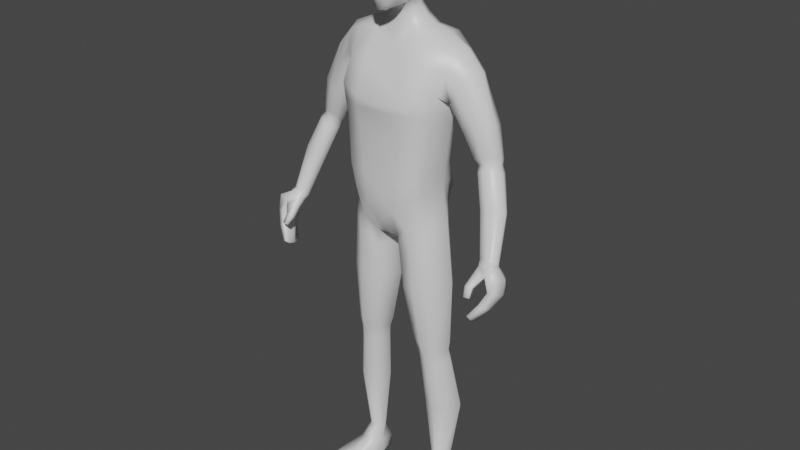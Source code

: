 # Source: Player-backup1.blend  (saved by Blender 2.80.74; exported with 4.5.12 LTS)
import bpy
from mathutils import Matrix  # noqa: F401  (used for matrix-valued properties, if any)

bpy.ops.wm.read_factory_settings(use_empty=True)
scene = bpy.context.scene
scene.name = 'Scene'

# ---- collections
col_collection = bpy.data.collections.new('Collection'); scene.collection.children.link(col_collection)
col_reference = bpy.data.collections.new('Reference'); scene.collection.children.link(col_reference)

# ---- materials (node trees are filled in below, after node groups)
mat_material = bpy.data.materials.new('Material')
mat_material.alpha_threshold = 0.0
mat_material.use_transparent_shadow = False
mat_material.line_color = (0.0, 0.0, 0.0, 1.0)

# ---- material node trees
mat_material.use_nodes = True; mat_material.node_tree.nodes.clear()
_N = mat_material.node_tree.nodes; _L = mat_material.node_tree.links
n0 = _N.new('ShaderNodeOutputMaterial'); n0.name = 'Material Output'; n0.location = (300, 300)
n1 = _N.new('ShaderNodeBsdfPrincipled'); n1.name = 'Principled BSDF'; n1.location = (10, 300)
n1.distribution = 'GGX'
n1.subsurface_method = 'BURLEY'
n1.inputs[2].default_value = 0.4
n1.inputs[3].default_value = 1.45
n1.inputs[27].default_value = (0.0, 0.0, 0.0, 1.0)
n1.inputs[28].default_value = 1.0
_L.new(n1.outputs[0], n0.inputs[0])
n0.is_active_output = True

# ---- world
world_world = bpy.data.worlds.new('World'); scene.world = world_world
world_world.use_nodes = True; world_world.node_tree.nodes.clear()
_N = world_world.node_tree.nodes; _L = world_world.node_tree.links
n0 = _N.new('ShaderNodeOutputWorld'); n0.name = 'World Output'; n0.location = (300, 300)
n1 = _N.new('ShaderNodeBackground'); n1.name = 'Background'; n1.location = (10, 300)
n1.inputs[0].default_value = (0.05088, 0.05088, 0.05088, 1.0)
_L.new(n1.outputs[0], n0.inputs[0])
n0.is_active_output = True
world_world.color = (0.05088, 0.05088, 0.05088)
world_world.use_sun_shadow = False
world_world.sun_shadow_jitter_overblur = 0.0

# ---- meshes
me_cube = bpy.data.meshes.new('Cube')
me_cube.from_pydata([(0.1962, 0.0748, 1.552), (0.1287, 0.06521, 1.061), (0.1962, 0.0005378, 1.552), (0.1216, -0.05748, 1.057), (0.1641, -0.04532, 1.434), (0.1346, 0.06125, 1.19), (0.1509, 0.06118, 1.333), (0.1646, 0.08244, 1.439), (0.0, 0.1014, 0.9632), (0.0, -0.03132, 1.554), (0.0, -0.0727, 0.9643), (0.0, 0.07712, 1.564), (0.1509, -0.05567, 1.329), (0.1344, -0.06182, 1.183), (0.0, 0.1028, 1.394), (0.0, 0.07291, 1.268), (0.0, 0.07936, 1.108), (0.0, -0.1284, 1.398), (0.0, -0.1003, 1.277), (0.0, -0.1113, 1.112), (0.03639, -0.06193, 0.9557), (0.07015, 0.09458, 1.602), (0.04891, 0.1087, 0.9804), (0.07015, -0.03132, 1.589), (0.06175, -0.1022, 1.155), (0.07213, -0.1055, 1.308), (0.07016, -0.1225, 1.406), (0.05269, 0.0892, 1.158), (0.05155, 0.08841, 1.311), (0.04755, 0.1122, 1.41), (0.0, -0.01168, 1.646), (0.0, 0.0489, 1.686), (0.03731, 0.05119, 1.673), (0.03734, -0.01192, 1.646), (0.1545, 0.0141, 1.191), (0.1711, 0.01602, 1.333), (0.0, 0.03341, 0.9407), (0.2074, 0.04025, 1.568), (0.1227, 0.01593, 0.1125), (0.1603, 0.02415, 0.1128), (0.1544, 0.06545, 0.1124), (0.1248, 0.06328, 0.1126), (0.05417, 0.07428, 0.9173), (0.04527, -0.06277, 0.9004), (0.1364, -0.05246, 0.9843), (0.14, 0.05799, 0.9929), (0.1306, 0.06807, 1.129), (0.1259, -0.05973, 1.12), (0.0, 0.1099, 1.01), (0.0, -0.1042, 1.008), (0.04746, -0.1042, 1.057), (0.04746, 0.1262, 1.056), (0.08981, 0.05828, 0.5907), (0.1544, -0.02926, 0.5898), (0.07917, -0.02965, 0.5865), (0.159, 0.05084, 0.5921), (0.1028, 0.0581, 0.5194), (0.1571, -0.0136, 0.5102), (0.09413, -0.01779, 0.5082), (0.1605, 0.05484, 0.5181), (0.04616, -0.04917, 0.7784), (0.1571, 0.06228, 0.7989), (0.06087, 0.07209, 0.7864), (0.1502, -0.0482, 0.795), (0.1186, 0.08291, 0.3416), (0.1803, 0.005467, 0.3351), (0.1092, -0.005036, 0.3394), (0.1844, 0.08271, 0.3375), (0.08856, -0.02252, 0.5494), (0.1567, 0.04671, 0.557), (0.09754, 0.05312, 0.5569), (0.1528, -0.02205, 0.5518), (0.07991, -0.08391, 1.003), (0.1315, 0.09954, 1.589), (0.1162, 0.08754, 1.179), (0.1315, 0.0873, 1.326), (0.1393, 0.1264, 1.432), (0.09429, 0.1057, 1.009), (0.132, -0.02918, 1.583), (0.1181, -0.09621, 1.172), (0.1342, -0.08787, 1.325), (0.1422, -0.09661, 1.428), (0.1553, 0.01303, 1.085), (0.1431, 0.01097, 0.1126), (0.1361, 0.07116, 0.1124), (0.09698, -0.0807, 0.9465), (0.09762, 0.0841, 0.9537), (0.1021, -0.09334, 1.093), (0.1128, 0.1136, 1.099), (0.1214, -0.053, 0.5869), (0.1245, 0.07376, 0.5908), (0.1304, -0.03535, 0.5051), (0.1326, 0.07647, 0.5197), (0.1075, 0.08917, 0.7935), (0.1034, -0.07693, 0.7878), (0.15, -0.01829, 0.333), (0.1523, 0.1058, 0.3371), (0.1274, 0.06699, 0.5573), (0.1249, -0.04273, 0.5477), (0.09003, 0.04827, 1.611), (0.01213, 0.0452, 0.9448), (0.0, -0.01488, 1.605), (0.05301, 0.0219, 1.665), (0.1744, 0.04745, 0.1125), (0.1069, 0.04074, 0.1125), (0.1694, 0.01438, 1.009), (0.01646, 0.02364, 0.8917), (0.1503, 0.01425, 1.139), (0.1848, 0.0187, 0.5923), (0.05599, 0.02442, 0.5869), (0.1839, 0.02711, 0.5166), (0.07186, 0.02685, 0.5137), (0.01937, 0.02591, 0.7785), (0.1887, 0.0184, 0.8005), (0.2092, 0.05161, 0.3372), (0.08555, 0.04486, 0.3424), (0.06802, 0.02392, 0.5521), (0.1792, 0.01901, 0.5561), (0.1356, 0.05264, 1.599), (0.0, 0.101, 1.479), (0.1757, 0.08129, 1.494), (0.0, -0.07805, 1.472), (0.07357, -0.07845, 1.504), (0.05545, 0.1386, 1.5), (0.1362, -0.06394, 1.508), (0.1345, 0.1276, 1.512), (0.1873, 0.02977, 1.422), (0.1757, -0.02991, 1.5), (0.247, 0.07388, 1.496), (0.247, 0.005487, 1.496), (0.1905, -0.01692, 1.41), (0.1911, 0.06485, 1.411), (0.263, 0.04206, 1.504), (0.192, 0.03134, 1.388), (0.2169, -0.02362, 1.457), (0.2147, 0.07986, 1.453), (0.4001, -0.03903, 0.9793), (0.3336, 0.05877, 1.239), (0.3282, 0.01806, 1.25), (0.2808, 0.008876, 1.238), (0.2878, 0.0575, 1.225), (0.3388, 0.03689, 1.242), (0.2782, 0.03552, 1.223), (0.3038, 0.002763, 1.247), (0.3099, 0.06452, 1.23), (0.3139, -0.007958, 1.1), (0.3976, -0.06441, 0.9924), (0.3533, -0.0716, 0.9908), (0.3567, -0.04127, 0.9752), (0.4055, -0.05295, 0.9825), (0.348, -0.05582, 0.9761), (0.3807, -0.07308, 0.9958), (0.3772, -0.03623, 0.975), (0.3256, 0.01146, 1.1), (0.3512, 0.02028, 1.103), (0.383, 0.01619, 1.115), (0.3178, -0.02904, 1.12), (0.344, -0.03567, 1.132), (0.3765, -0.02076, 1.133), (0.3901, -0.004071, 1.121), (0.2317, -0.007068, 1.335), (0.2706, 0.07327, 1.337), (0.2254, 0.03129, 1.32), (0.2345, 0.06121, 1.321), (0.2716, -0.01319, 1.357), (0.3101, 0.01061, 1.371), (0.3152, 0.03922, 1.363), (0.3117, 0.06773, 1.358), (0.3668, -0.1491, 0.8407), (0.3591, -0.08642, 0.9766), (0.3652, -0.09022, 0.8229), (0.3744, -0.04092, 0.9665), (0.3762, -0.1483, 0.8348), (0.3916, -0.08298, 0.989), (0.3731, -0.09022, 0.8185), (0.4014, -0.04157, 0.9716), (0.4103, -0.111, 0.9165), (0.4102, -0.03841, 0.8971), (0.4281, -0.03841, 0.8967), (0.4334, -0.1081, 0.9194), (0.3953, -0.06863, 0.8528), (0.408, -0.06799, 0.8534), (0.4131, -0.1267, 0.8725), (0.392, -0.1268, 0.8778), (0.3964, -0.1083, 0.9647), (0.3982, -0.03201, 0.9383), (0.4203, -0.03201, 0.9396), (0.4286, -0.1023, 0.9716), (0.3622, -0.1151, 0.8204), (0.3622, -0.1351, 0.8273), (0.3533, -0.0696, 0.9613), (0.3578, -0.04738, 0.9671), (0.3773, -0.1351, 0.8188), (0.3773, -0.1151, 0.8119), (0.4069, -0.05581, 0.9781), (0.4049, -0.07124, 0.9863), (0.435, -0.06647, 0.8981), (0.4365, -0.08856, 0.9067), (0.4022, -0.08856, 0.9075), (0.4007, -0.06647, 0.8988), (0.3895, -0.11, 0.8658), (0.3883, -0.08996, 0.8606), (0.4131, -0.08996, 0.856), (0.4131, -0.1108, 0.8583), (0.4317, -0.05424, 0.9408), (0.4317, -0.07443, 0.9482), (0.3859, -0.07616, 0.9472), (0.3895, -0.05424, 0.9383), (0.3679, -0.1162, 0.9181), (0.3562, -0.1421, 0.8938), (0.3723, -0.1346, 0.9301), (0.3577, -0.1543, 0.9045), (0.3484, -0.123, 0.9169), (0.371, -0.1369, 0.8947), (0.3504, -0.1391, 0.931), (0.3743, -0.1509, 0.9038), (0.1516, -0.1329, -0.0009187), (0.1515, -0.1325, 0.0236), (0.1109, 0.06951, 0.0008555), (0.1086, 0.07724, 0.0472), (0.218, -0.1129, -0.0009187), (0.2179, -0.1125, 0.0236), (0.1422, 0.0789, 0.0008555), (0.1398, 0.08664, 0.0472), (0.1061, -0.02091, 0.006179), (0.1186, -0.02429, 0.06013), (0.1942, 0.005609, 0.006179), (0.1781, -0.002014, 0.05953), (0.105, 0.02106, 0.05332), (0.1717, 0.04184, -0.0009187), (0.1048, 0.02173, -0.0009187), (0.1719, 0.04117, 0.05332), (0.1256, 0.07392, 0.0008555), (0.1233, 0.08165, 0.0472), (0.1848, -0.1229, -0.0009187), (0.1847, -0.1225, 0.0236), (0.1521, -0.0142, 0.06013), (0.1501, -0.007649, 0.006179), (0.1383, 0.03178, -0.0009187), (0.1515, -0.1351, 0.009402), (0.1087, 0.07567, 0.01339), (0.1406, 0.08527, 0.01339), (0.2193, -0.1147, 0.009402), (0.195, 0.006119, 0.0165), (0.1051, -0.02094, 0.0165), (0.172, 0.04339, 0.009402), (0.1037, 0.02286, 0.009402), (0.1854, -0.1249, 0.009402), (0.1237, 0.08018, 0.01339), (0.1296, -0.07946, -0.0009187), (0.2073, -0.0578, 0.03346), (0.1301, -0.08104, 0.03346), (0.2069, -0.05622, -0.0009187), (0.1687, -0.06942, 0.03346), (0.1682, -0.06784, -0.0009187), (0.1289, -0.08014, 0.009549), (0.2078, -0.05642, 0.009549), (0.04266, -0.08784, 1.711), (0.05423, -0.06554, 1.869), (0.0601, 0.04253, 1.739), (0.05995, 0.05495, 1.872), (0.06947, 0.06136, 1.8), (0.06377, -0.01867, 1.71), (0.06745, -0.002098, 1.888), (0.05608, -0.086, 1.793), (0.08521, -0.006689, 1.797), (0.0, 0.05987, 1.725), (-1.077e-10, 0.06972, 1.887), (0.0, -0.1049, 1.669), (0.0, -0.08059, 1.883), (0.0, -0.001716, 1.923), (0.0, -0.01976, 1.665), (-1.077e-10, -0.1216, 1.785), (-1.077e-10, 0.09503, 1.8), (0.03672, 0.06469, 1.882), (0.06708, 0.05284, 1.764), (0.06589, 0.01796, 1.724), (0.06273, -0.03893, 1.881), (0.04923, -0.09103, 1.746), (0.02422, -0.09993, 1.683), (0.0395, 0.0514, 1.734), (0.06692, 0.06109, 1.841), (0.05322, -0.05985, 1.707), (0.06634, 0.03231, 1.883), (0.05812, -0.07619, 1.838), (0.03311, -0.07552, 1.879), (0.0, -0.04341, 1.912), (0.0, 0.03776, 1.914), (0.03795, -0.001764, 1.914), (0.0, -0.06951, 1.659), (0.05051, -0.01501, 1.619), (0.03542, -0.02012, 1.678), (0.0299, -0.1121, 1.788), (0.0, -0.1138, 1.726), (0.0, -0.1072, 1.84), (0.07516, -0.04805, 1.796), (0.08436, 0.03028, 1.799), (0.07976, -0.01307, 1.751), (0.08229, -0.003244, 1.846), (0.03911, 0.08524, 1.8), (5.386e-10, 0.08443, 1.76), (-1.077e-10, 0.08968, 1.845), (0.03813, 0.08159, 1.843), (0.07475, -0.04201, 1.843), (0.02919, -0.06754, 1.675), (0.03594, -0.04132, 1.904), (0.0377, 0.03557, 1.906), (0.04956, 0.02087, 1.704), (0.02581, -0.1058, 1.735), (0.0321, -0.09892, 1.839), (0.068, -0.05457, 1.749), (0.08047, 0.02332, 1.758), (0.08078, 0.03226, 1.844), (0.03828, 0.07506, 1.763), (0.05051, 0.06613, 1.637), (0.0, 0.06632, 1.622), (0.06637, 0.03302, 1.637), (0.3513, -0.09123, 0.9433), (0.3866, -0.1189, 0.9507), (0.3555, -0.1078, 0.9581), (0.3786, -0.09235, 0.9354), (0.2814, 0.02648, 1.202), (0.3176, 0.05829, 1.21), (0.3106, -0.008547, 1.23), (0.3393, 0.008238, 1.233), (0.2924, 0.05016, 1.205), (0.3455, 0.05231, 1.22), (0.2845, -0.001691, 1.22), (0.3516, 0.02853, 1.224), (0.2694, 0.003229, 1.255), (0.3034, 0.06921, 1.248), (0.2764, 0.06055, 1.241), (0.3381, 0.03746, 1.264), (0.2658, 0.0348, 1.238), (0.2978, -0.00355, 1.267), (0.3273, 0.01489, 1.272), (0.3326, 0.06287, 1.26), (0.0, 0.09169, 1.371), (0.1597, -0.05078, 1.38), (0.16, 0.07152, 1.38), (0.0, -0.1133, 1.372), (0.05187, 0.1033, 1.375), (0.06957, -0.1221, 1.376), (0.1404, -0.09253, 1.379), (0.1376, 0.1065, 1.379), (0.1814, 0.02261, 1.379)], [], [(74, 75, 6, 5), (88, 74, 5, 46), (342, 26, 17, 340), (58, 111, 115, 66), (125, 73, 0, 120), (24, 25, 18, 19), (50, 24, 19, 49), (122, 23, 9, 121), (101, 290, 33, 30), (344, 76, 7, 339), (107, 34, 13, 47), (34, 35, 12, 13), (345, 126, 4, 338), (337, 14, 29, 341), (118, 99, 23, 78), (124, 78, 23, 122), (87, 79, 24, 50), (79, 80, 25, 24), (119, 11, 21, 123), (36, 100, 20, 10), (343, 81, 26, 342), (48, 16, 27, 51), (16, 15, 28, 27), (33, 291, 271, 30), (316, 314, 32, 102), (314, 315, 31, 32), (115, 64, 41, 104), (55, 108, 117, 69), (54, 109, 116, 68), (114, 65, 39, 103), (96, 67, 40, 84), (95, 66, 38, 83), (72, 20, 43, 85), (77, 1, 45, 86), (82, 3, 44, 105), (100, 22, 42, 106), (8, 48, 51, 22), (72, 87, 50, 20), (82, 107, 47, 3), (20, 50, 49, 10), (77, 88, 46, 1), (94, 60, 54, 89), (93, 61, 55, 90), (113, 63, 53, 108), (112, 62, 52, 109), (98, 68, 58, 91), (97, 69, 59, 92), (117, 71, 57, 110), (116, 70, 56, 111), (106, 42, 62, 112), (105, 44, 63, 113), (86, 45, 61, 93), (85, 43, 60, 94), (91, 58, 66, 95), (92, 59, 67, 96), (110, 57, 65, 114), (111, 56, 64, 115), (109, 52, 70, 116), (108, 53, 71, 117), (90, 55, 69, 97), (89, 54, 68, 98), (53, 89, 98, 71), (52, 90, 97, 70), (56, 92, 96, 64), (57, 91, 95, 65), (44, 85, 94, 63), (42, 86, 93, 62), (70, 97, 92, 56), (71, 98, 91, 57), (62, 93, 90, 52), (63, 94, 89, 53), (22, 51, 88, 77), (3, 47, 87, 72), (22, 77, 86, 42), (3, 72, 85, 44), (65, 95, 83, 39), (64, 96, 84, 41), (0, 73, 118, 37), (338, 4, 81, 343), (13, 12, 80, 79), (47, 13, 79, 87), (127, 2, 78, 124), (37, 118, 78, 2), (341, 29, 76, 344), (123, 21, 73, 125), (59, 110, 114, 67), (51, 27, 74, 88), (27, 28, 75, 74), (45, 105, 113, 61), (43, 106, 112, 60), (68, 116, 111, 58), (69, 117, 110, 59), (60, 112, 109, 54), (61, 113, 108, 55), (1, 46, 107, 82), (20, 100, 106, 43), (1, 82, 105, 45), (67, 114, 103, 40), (66, 115, 104, 38), (290, 316, 102, 33), (102, 307, 291, 33), (8, 22, 100, 36), (73, 21, 99, 118), (339, 7, 126, 345), (5, 6, 35, 34), (46, 5, 34, 107), (29, 123, 125, 76), (4, 127, 124, 81), (14, 119, 123, 29), (81, 124, 122, 26), (26, 122, 121, 17), (76, 125, 120, 7), (335, 334, 143, 138), (334, 329, 139, 143), (331, 330, 144, 140), (333, 331, 140, 142), (2, 127, 134, 129), (0, 37, 132, 128), (4, 126, 133, 130), (37, 2, 129, 132), (120, 0, 128, 135), (126, 7, 131, 133), (7, 120, 135, 131), (127, 4, 130, 134), (157, 156, 147, 151), (153, 154, 152, 148), (145, 153, 148, 150), (154, 155, 136, 152), (336, 332, 141, 137), (329, 333, 142, 139), (332, 335, 138, 141), (330, 336, 137, 144), (158, 157, 151, 146), (155, 159, 149, 136), (156, 145, 150, 147), (159, 158, 146, 149), (328, 324, 158, 159), (327, 321, 145, 156), (326, 328, 159, 155), (324, 323, 157, 158), (322, 326, 155, 154), (321, 325, 153, 145), (325, 322, 154, 153), (323, 327, 156, 157), (135, 128, 167, 161), (132, 129, 165, 166), (130, 133, 162, 160), (128, 132, 166, 167), (133, 131, 163, 162), (131, 135, 161, 163), (134, 130, 160, 164), (129, 134, 164, 165), (207, 191, 171, 185), (185, 171, 175, 186), (205, 195, 173, 187), (187, 173, 169, 184), (189, 192, 172, 168), (182, 179, 176, 183), (203, 197, 179, 182), (180, 177, 178, 181), (201, 199, 177, 180), (188, 201, 180, 170), (170, 180, 181, 174), (192, 203, 182, 172), (172, 182, 183, 168), (179, 187, 184, 176), (197, 205, 187, 179), (177, 185, 186, 178), (199, 207, 185, 177), (176, 184, 206, 198), (198, 206, 207, 199), (178, 186, 204, 196), (196, 204, 205, 197), (174, 181, 202, 193), (193, 202, 203, 192), (168, 183, 200, 189), (189, 200, 201, 188), (183, 176, 198, 200), (200, 198, 199, 201), (181, 178, 196, 202), (202, 196, 197, 203), (170, 174, 193, 188), (188, 193, 192, 189), (186, 175, 194, 204), (204, 194, 195, 205), (206, 190, 191, 207), (210, 214, 211, 215), (215, 211, 209, 213), (214, 212, 209, 211), (208, 210, 215, 213), (206, 320, 317, 190), (212, 208, 213, 209), (184, 318, 320, 206), (169, 319, 318, 184), (190, 317, 319, 169), (151, 173, 195, 146), (146, 195, 194, 149), (149, 194, 175, 136), (136, 175, 171, 152), (152, 171, 191, 148), (148, 191, 190, 150), (150, 190, 169, 147), (147, 169, 173, 151), (246, 228, 219, 240), (248, 233, 223, 241), (256, 250, 221, 242), (247, 235, 217, 239), (254, 252, 220, 234), (253, 251, 217, 235), (238, 229, 226, 237), (245, 231, 227, 243), (255, 251, 225, 244), (241, 223, 231, 245), (232, 222, 229, 238), (244, 225, 228, 246), (218, 232, 238, 230), (230, 238, 237, 224), (250, 253, 235, 221), (249, 254, 234, 216), (242, 221, 235, 247), (240, 219, 233, 248), (103, 231, 223, 40), (40, 223, 233, 84), (84, 233, 219, 41), (41, 219, 228, 104), (104, 228, 225, 38), (38, 225, 236, 83), (83, 236, 227, 39), (39, 227, 231, 103), (218, 240, 248, 232), (220, 242, 247, 234), (224, 244, 246, 230), (222, 241, 245, 229), (249, 255, 244, 224), (229, 245, 243, 226), (234, 247, 239, 216), (252, 256, 242, 220), (232, 248, 241, 222), (230, 246, 240, 218), (226, 243, 256, 252), (216, 239, 255, 249), (224, 237, 254, 249), (227, 236, 253, 250), (239, 217, 251, 255), (236, 225, 251, 253), (237, 226, 252, 254), (243, 227, 250, 256), (273, 301, 302, 299), (301, 267, 274, 302), (302, 274, 260, 281), (299, 302, 281, 261), (265, 298, 303, 295), (298, 263, 277, 303), (303, 277, 258, 284), (295, 303, 284, 264), (271, 291, 304, 289), (291, 262, 282, 304), (304, 282, 257, 279), (289, 304, 279, 268), (263, 288, 305, 277), (288, 270, 286, 305), (305, 286, 269, 285), (277, 305, 285, 258), (260, 274, 306, 283), (274, 267, 287, 306), (306, 287, 270, 288), (283, 306, 288, 263), (32, 280, 307, 102), (280, 259, 276, 307), (307, 276, 262, 291), (31, 266, 280, 32), (257, 278, 308, 279), (278, 264, 292, 308), (308, 292, 272, 293), (279, 308, 293, 268), (264, 284, 309, 292), (284, 258, 285, 309), (309, 285, 269, 294), (292, 309, 294, 272), (262, 297, 310, 282), (297, 265, 295, 310), (310, 295, 264, 278), (282, 310, 278, 257), (259, 275, 311, 276), (275, 261, 296, 311), (311, 296, 265, 297), (276, 311, 297, 262), (261, 281, 312, 296), (281, 260, 283, 312), (312, 283, 263, 298), (296, 312, 298, 265), (266, 300, 313, 280), (300, 273, 299, 313), (313, 299, 261, 275), (280, 313, 275, 259), (23, 99, 316, 290), (21, 11, 315, 314), (99, 21, 314, 316), (9, 23, 290, 101), (214, 319, 317, 212), (210, 318, 319, 214), (212, 317, 320, 208), (208, 320, 318, 210), (143, 139, 327, 323), (140, 144, 322, 325), (142, 140, 325, 321), (144, 137, 326, 322), (138, 143, 323, 324), (137, 141, 328, 326), (139, 142, 321, 327), (141, 138, 324, 328), (161, 167, 336, 330), (166, 165, 335, 332), (160, 162, 333, 329), (167, 166, 332, 336), (162, 163, 331, 333), (163, 161, 330, 331), (164, 160, 329, 334), (165, 164, 334, 335), (6, 339, 345, 35), (28, 341, 344, 75), (12, 338, 343, 80), (80, 343, 342, 25), (15, 337, 341, 28), (35, 345, 338, 12), (75, 344, 339, 6), (25, 342, 340, 18)])
me_cube.polygons.foreach_set('use_smooth', [True] * 327)
_uv = me_cube.uv_layers.new(name='UVMap')
_uv.uv.foreach_set('vector', [0.6875, 0.7178, 0.75, 0.7178, 0.75, 0.7408, 0.6875, 0.7408, 0.6568, 0.7178, 0.6875, 0.7178, 0.6875, 0.7408, 0.6568, 0.7408, 0.5313, 0.3125, 0.5625, 0.3125, 0.5625, 0.375, 0.5312, 0.375, 0.5625, 1.031, 0.5625, 0.8399, 0.5625, 0.8399, 0.5625, 1.027, 0.8428, 0.7178, 0.875, 0.7178, 0.875, 0.75, 0.8428, 0.75, 0.4375, 0.3125, 0.5, 0.3125, 0.5, 0.375, 0.4375, 0.375, 0.4068, 0.3125, 0.4375, 0.3125, 0.4375, 0.375, 0.4068, 0.375, 0.5928, 0.3125, 0.625, 0.3125, 0.625, 0.375, 0.5928, 0.375, 0.625, 0.375, 0.625, 0.3125, 0.625, 0.3125, 0.625, 0.375, 0.7812, 0.7178, 0.8125, 0.7178, 0.8125, 0.7408, 0.7812, 0.7408, 0.1568, 0.5899, 0.1875, 0.5899, 0.1846, 0.7783, 0.1477, 0.7794, 0.1875, 0.5899, 0.25, 0.5899, 0.2478, 0.7768, 0.1846, 0.7783, 0.2812, 0.5899, 0.3125, 0.5899, 0.3129, 0.8307, 0.2804, 0.8038, 0.7812, 0.625, 0.8125, 0.625, 0.8125, 0.6875, 0.7812, 0.6875, 0.4072, 0.08989, 0.4375, 0.08989, 0.4375, 0.25, 0.4072, 0.25, 0.5928, 0.2822, 0.625, 0.2822, 0.625, 0.3125, 0.5928, 0.3125, 0.4068, 0.2822, 0.4375, 0.2822, 0.4375, 0.3125, 0.4068, 0.3125, 0.4375, 0.2822, 0.5, 0.2822, 0.5, 0.3125, 0.4375, 0.3125, 0.8428, 0.625, 0.875, 0.625, 0.875, 0.6875, 0.8428, 0.6875, 0.5, 0.8399, 0.5625, 0.8399, 0.5956, 1.035, 0.5, 1.0, 0.5312, 0.2822, 0.5625, 0.2822, 0.5625, 0.3125, 0.5313, 0.3125, 0.6568, 0.625, 0.6875, 0.625, 0.6875, 0.6875, 0.6568, 0.6875, 0.6875, 0.625, 0.75, 0.625, 0.75, 0.6875, 0.6875, 0.6875, 0.3125, 0.625, 0.25, 0.625, 0.625, 0.375, 0.625, 0.3125, 0.4375, 0.08989, 0.4375, 0.0, 0.4375, 0.0, 0.4375, 0.08989, 0.875, 0.6875, 0.875, 0.625, 0.875, 0.625, 0.875, 0.6875, 0.5625, 0.8399, 0.5625, 0.6805, 0.5625, 0.7206, 0.5625, 0.8399, 0.125, 0.4522, 0.125, 0.5899, 0.125, 0.5899, 0.125, 0.4482, 0.5625, 1.031, 0.5625, 0.8399, 0.5625, 0.8399, 0.5625, 1.035, 0.125, 0.5899, 0.125, 0.8059, 0.125, 0.8033, 0.125, 0.5899, 0.625, 0.7178, 0.625, 0.7408, 0.625, 0.7408, 0.625, 0.7178, 0.375, 0.2822, 0.375, 0.3053, 0.375, 0.3053, 0.375, 0.2822, 0.375, 0.2822, 0.375, 0.3053, 0.375, 0.3053, 0.375, 0.2822, 0.625, 0.7178, 0.625, 0.7408, 0.625, 0.7408, 0.625, 0.7178, 0.125, 0.5899, 0.116, 0.7787, 0.125, 0.7836, 0.125, 0.5899, 0.5625, 0.8399, 0.6127, 0.7582, 0.5625, 0.7359, 0.5625, 0.8399, 0.625, 0.625, 0.6568, 0.625, 0.6568, 0.6875, 0.625, 0.6986, 0.375, 0.2822, 0.4068, 0.2822, 0.4068, 0.3125, 0.375, 0.3053, 0.125, 0.5899, 0.1568, 0.5899, 0.1477, 0.7794, 0.116, 0.7787, 0.375, 0.3053, 0.4068, 0.3125, 0.4068, 0.375, 0.375, 0.375, 0.625, 0.7178, 0.6568, 0.7178, 0.6568, 0.7408, 0.625, 0.7408, 0.375, 0.2822, 0.375, 0.3053, 0.375, 0.3053, 0.375, 0.2822, 0.625, 0.7178, 0.625, 0.7408, 0.625, 0.7408, 0.625, 0.7178, 0.125, 0.5899, 0.125, 0.7902, 0.125, 0.7951, 0.125, 0.5899, 0.5625, 0.8399, 0.5625, 0.7057, 0.5625, 0.6977, 0.5625, 0.8399, 0.375, 0.2822, 0.375, 0.3053, 0.375, 0.3053, 0.375, 0.2822, 0.625, 0.7178, 0.625, 0.7408, 0.625, 0.7408, 0.625, 0.7178, 0.125, 0.5899, 0.125, 0.8025, 0.125, 0.8011, 0.125, 0.5899, 0.5625, 0.8399, 0.5625, 0.693, 0.5625, 0.6896, 0.5625, 0.8399, 0.5625, 0.8399, 0.5625, 0.7359, 0.5625, 0.7057, 0.5625, 0.8399, 0.125, 0.5899, 0.125, 0.7836, 0.125, 0.7902, 0.125, 0.5899, 0.625, 0.7178, 0.625, 0.7408, 0.625, 0.7408, 0.625, 0.7178, 0.375, 0.2822, 0.375, 0.3053, 0.375, 0.3053, 0.375, 0.2822, 0.375, 0.2822, 0.375, 0.3053, 0.375, 0.3053, 0.375, 0.2822, 0.625, 0.7178, 0.625, 0.7408, 0.625, 0.7408, 0.625, 0.7178, 0.125, 0.5899, 0.125, 0.8011, 0.125, 0.8059, 0.125, 0.5899, 0.5625, 0.8399, 0.5625, 0.6896, 0.5625, 0.6805, 0.5625, 0.8399, 0.5625, 0.8399, 0.5625, 0.6977, 0.5625, 0.693, 0.5625, 0.8399, 0.125, 0.5899, 0.125, 0.7951, 0.125, 0.8025, 0.125, 0.5899, 0.625, 0.7178, 0.625, 0.7408, 0.625, 0.7408, 0.625, 0.7178, 0.375, 0.2822, 0.375, 0.3053, 0.375, 0.3053, 0.375, 0.2822, 0.375, 0.2601, 0.375, 0.2822, 0.375, 0.2822, 0.375, 0.2599, 0.625, 0.6986, 0.625, 0.7178, 0.625, 0.7178, 0.625, 0.6986, 0.625, 0.6986, 0.625, 0.7178, 0.625, 0.7178, 0.625, 0.6986, 0.375, 0.26, 0.375, 0.2822, 0.375, 0.2822, 0.375, 0.2598, 0.375, 0.2603, 0.375, 0.2822, 0.375, 0.2822, 0.375, 0.2601, 0.625, 0.6986, 0.625, 0.7178, 0.625, 0.7178, 0.625, 0.6986, 0.625, 0.6986, 0.625, 0.7178, 0.625, 0.7178, 0.625, 0.6986, 0.375, 0.2599, 0.375, 0.2822, 0.375, 0.2822, 0.375, 0.26, 0.625, 0.6986, 0.625, 0.7178, 0.625, 0.7178, 0.625, 0.6986, 0.375, 0.2601, 0.375, 0.2822, 0.375, 0.2822, 0.375, 0.2601, 0.625, 0.6986, 0.6568, 0.6875, 0.6568, 0.7178, 0.625, 0.7178, 0.3734, 0.2591, 0.4052, 0.2584, 0.4068, 0.2822, 0.375, 0.2822, 0.625, 0.6986, 0.625, 0.7178, 0.625, 0.7178, 0.625, 0.6986, 0.3734, 0.2591, 0.375, 0.2822, 0.375, 0.2822, 0.375, 0.2603, 0.375, 0.2598, 0.375, 0.2822, 0.375, 0.2822, 0.375, 0.2605, 0.625, 0.6986, 0.625, 0.7178, 0.625, 0.7178, 0.625, 0.6986, 0.375, 0.0, 0.4072, 0.0, 0.4072, 0.08989, 0.375, 0.08989, 0.5306, 0.2587, 0.5618, 0.259, 0.5625, 0.2822, 0.5312, 0.2822, 0.4366, 0.258, 0.4995, 0.2584, 0.5, 0.2822, 0.4375, 0.2822, 0.4052, 0.2584, 0.4366, 0.258, 0.4375, 0.2822, 0.4068, 0.2822, 0.5928, 0.25, 0.625, 0.25, 0.625, 0.2822, 0.5928, 0.2822, 0.375, 0.08989, 0.4072, 0.08989, 0.4072, 0.25, 0.375, 0.25, 0.7812, 0.6875, 0.8125, 0.6875, 0.8125, 0.7178, 0.7812, 0.7178, 0.8428, 0.6875, 0.875, 0.6875, 0.875, 0.7178, 0.8428, 0.7178, 0.125, 0.45, 0.125, 0.5899, 0.125, 0.5899, 0.125, 0.4464, 0.6568, 0.6875, 0.6875, 0.6875, 0.6875, 0.7178, 0.6568, 0.7178, 0.6875, 0.6875, 0.75, 0.6875, 0.75, 0.7178, 0.6875, 0.7178, 0.125, 0.4598, 0.125, 0.5899, 0.125, 0.5899, 0.125, 0.4547, 0.5625, 1.015, 0.5625, 0.8399, 0.5625, 0.8399, 0.5625, 1.027, 0.5625, 1.035, 0.5625, 0.8399, 0.5625, 0.8399, 0.5625, 1.031, 0.125, 0.4482, 0.125, 0.5899, 0.125, 0.5899, 0.125, 0.45, 0.5625, 1.027, 0.5625, 0.8399, 0.5625, 0.8399, 0.5625, 1.031, 0.125, 0.4547, 0.125, 0.5899, 0.125, 0.5899, 0.125, 0.4522, 0.1196, 0.4497, 0.1499, 0.4542, 0.1568, 0.5899, 0.125, 0.5899, 0.5956, 1.035, 0.5625, 0.8399, 0.5625, 0.8399, 0.5625, 1.015, 0.1196, 0.4497, 0.125, 0.5899, 0.125, 0.5899, 0.125, 0.4598, 0.125, 0.4464, 0.125, 0.5899, 0.125, 0.5899, 0.125, 0.4745, 0.5625, 1.027, 0.5625, 0.8399, 0.5625, 0.8399, 0.5625, 1.019, 0.4375, 0.25, 0.4375, 0.08989, 0.4375, 0.08989, 0.4375, 0.25, 0.3121, 0.5621, 0.3125, 0.625, 0.4375, 0.25, 0.4375, 0.08989, 0.5, 0.75, 0.6127, 0.7582, 0.5625, 0.8399, 0.5, 0.8399, 0.4072, 0.0, 0.4375, 0.0, 0.4375, 0.08989, 0.4072, 0.08989, 0.2797, 0.4621, 0.3125, 0.4548, 0.3125, 0.5899, 0.2812, 0.5899, 0.1847, 0.4715, 0.2469, 0.4695, 0.25, 0.5899, 0.1875, 0.5899, 0.1499, 0.4542, 0.1847, 0.4715, 0.1875, 0.5899, 0.1568, 0.5899, 0.8125, 0.6875, 0.8428, 0.6875, 0.8428, 0.7178, 0.8125, 0.7178, 0.5618, 0.259, 0.5928, 0.25, 0.5928, 0.2822, 0.5625, 0.2822, 0.8125, 0.625, 0.8428, 0.625, 0.8428, 0.6875, 0.8125, 0.6875, 0.5625, 0.2822, 0.5928, 0.2822, 0.5928, 0.3125, 0.5625, 0.3125, 0.5625, 0.3125, 0.5928, 0.3125, 0.5928, 0.375, 0.5625, 0.375, 0.8125, 0.7178, 0.8428, 0.7178, 0.8428, 0.75, 0.8125, 0.7408, 0.375, 0.75, 0.3428, 0.75, 0.3428, 0.75, 0.375, 0.75, 0.3428, 0.75, 0.3125, 0.75, 0.3125, 0.75, 0.3428, 0.75, 0.3125, 0.5, 0.3428, 0.5, 0.3428, 0.5, 0.3125, 0.5, 0.3125, 0.5899, 0.3125, 0.5, 0.3125, 0.5, 0.3125, 0.5899, 0.375, 0.75, 0.3428, 0.75, 0.3428, 0.75, 0.375, 0.75, 0.375, 0.5, 0.375, 0.5899, 0.375, 0.5899, 0.375, 0.5, 0.3129, 0.8307, 0.3125, 0.5899, 0.3125, 0.5899, 0.3125, 0.75, 0.375, 0.5899, 0.375, 0.75, 0.375, 0.75, 0.375, 0.5899, 0.3428, 0.5, 0.375, 0.5, 0.375, 0.5, 0.3428, 0.5, 0.3125, 0.5899, 0.3125, 0.4548, 0.3125, 0.5, 0.3125, 0.5899, 0.3125, 0.4548, 0.3428, 0.5, 0.3428, 0.5, 0.3125, 0.5, 0.3428, 0.75, 0.3129, 0.8307, 0.3125, 0.75, 0.3428, 0.75, 0.3428, 0.75, 0.3125, 0.75, 0.3125, 0.75, 0.3428, 0.75, 0.3125, 0.5, 0.3428, 0.5, 0.3428, 0.5, 0.3125, 0.5, 0.3125, 0.5899, 0.3125, 0.5, 0.3125, 0.5, 0.3125, 0.5899, 0.3428, 0.5, 0.375, 0.5, 0.375, 0.5, 0.3428, 0.5, 0.375, 0.5, 0.375, 0.5899, 0.375, 0.5899, 0.375, 0.5, 0.3125, 0.75, 0.3125, 0.5899, 0.3125, 0.5899, 0.3125, 0.75, 0.375, 0.5899, 0.375, 0.75, 0.375, 0.75, 0.375, 0.5899, 0.3428, 0.5, 0.375, 0.5, 0.375, 0.5, 0.3428, 0.5, 0.375, 0.75, 0.3428, 0.75, 0.3428, 0.75, 0.375, 0.75, 0.375, 0.5, 0.375, 0.5899, 0.375, 0.5899, 0.375, 0.5, 0.3125, 0.75, 0.3125, 0.5899, 0.3125, 0.5899, 0.3125, 0.75, 0.375, 0.5899, 0.375, 0.75, 0.375, 0.75, 0.375, 0.5899, 0.375, 0.5899, 0.375, 0.75, 0.375, 0.75, 0.375, 0.5899, 0.3125, 0.75, 0.3125, 0.5899, 0.3125, 0.5899, 0.3125, 0.75, 0.375, 0.5, 0.375, 0.5899, 0.375, 0.5899, 0.375, 0.5, 0.375, 0.75, 0.3428, 0.75, 0.3428, 0.75, 0.375, 0.75, 0.3428, 0.5, 0.375, 0.5, 0.375, 0.5, 0.3428, 0.5, 0.3125, 0.5899, 0.3125, 0.5, 0.3125, 0.5, 0.3125, 0.5899, 0.3125, 0.5, 0.3428, 0.5, 0.3428, 0.5, 0.3125, 0.5, 0.3428, 0.75, 0.3125, 0.75, 0.3125, 0.75, 0.3428, 0.75, 0.3428, 0.5, 0.375, 0.5, 0.375, 0.5, 0.3428, 0.5, 0.375, 0.5899, 0.375, 0.75, 0.375, 0.75, 0.375, 0.5899, 0.3125, 0.75, 0.3125, 0.5899, 0.3125, 0.5899, 0.3125, 0.75, 0.375, 0.5, 0.375, 0.5899, 0.375, 0.5899, 0.375, 0.5, 0.3125, 0.5899, 0.3125, 0.5, 0.3125, 0.5, 0.3125, 0.5899, 0.3125, 0.5, 0.3428, 0.5, 0.3428, 0.5, 0.3125, 0.5, 0.3428, 0.75, 0.3125, 0.75, 0.3125, 0.75, 0.3428, 0.75, 0.375, 0.75, 0.3428, 0.75, 0.3428, 0.75, 0.375, 0.75, 0.5686, 0.1667, 0.625, 0.1667, 0.6304, 0.3069, 0.5686, 0.3015, 0.5686, 0.3015, 0.6304, 0.3069, 0.6548, 0.4622, 0.5686, 0.4325, 0.5686, 0.6667, 0.625, 0.6667, 0.6329, 0.7607, 0.5686, 0.7686, 0.5686, 0.7686, 0.6329, 0.7607, 0.628, 0.9101, 0.5686, 0.9131, 0.125, 0.6667, 0.375, 0.6667, 0.3654, 0.759, 0.2153, 0.7534, 0.4436, 0.7686, 0.5121, 0.7686, 0.5121, 0.9131, 0.4436, 0.9131, 0.4436, 0.6667, 0.5121, 0.6667, 0.5121, 0.7686, 0.4436, 0.7686, 0.4436, 0.3015, 0.5121, 0.3015, 0.5121, 0.4325, 0.4436, 0.4325, 0.4436, 0.1667, 0.5121, 0.1667, 0.5121, 0.3015, 0.4436, 0.3015, 0.375, 0.1667, 0.4436, 0.1667, 0.4436, 0.3015, 0.3689, 0.3076, 0.3689, 0.3076, 0.4436, 0.3015, 0.4436, 0.4325, 0.342, 0.4655, 0.375, 0.6667, 0.4436, 0.6667, 0.4436, 0.7686, 0.3654, 0.759, 0.3654, 0.759, 0.4436, 0.7686, 0.4436, 0.9131, 0.3714, 0.9095, 0.5121, 0.7686, 0.5686, 0.7686, 0.5686, 0.9131, 0.5121, 0.9131, 0.5121, 0.6667, 0.5686, 0.6667, 0.5686, 0.7686, 0.5121, 0.7686, 0.5121, 0.3015, 0.5686, 0.3015, 0.5686, 0.4325, 0.5121, 0.4325, 0.5121, 0.1667, 0.5686, 0.1667, 0.5686, 0.3015, 0.5121, 0.3015, 0.5122, 4.174e-05, 0.5612, 0.0009817, 0.5686, 0.08333, 0.5121, 0.08333, 0.5121, 0.08333, 0.5686, 0.08333, 0.5686, 0.1667, 0.5121, 0.1667, 0.5121, 0.4325, 0.5686, 0.4325, 0.5686, 0.5833, 0.5121, 0.5833, 0.5121, 0.5833, 0.5686, 0.5833, 0.5686, 0.6667, 0.5121, 0.6667, 0.342, 0.4655, 0.4436, 0.4325, 0.4436, 0.5833, 0.375, 0.5833, 0.375, 0.5833, 0.4436, 0.5833, 0.4436, 0.6667, 0.375, 0.6667, 0.3772, 0.007851, 0.4467, 0.003268, 0.4436, 0.08333, 0.375, 0.08333, 0.375, 0.08333, 0.4436, 0.08333, 0.4436, 0.1667, 0.375, 0.1667, 0.4467, 0.003268, 0.5122, 4.174e-05, 0.5121, 0.08333, 0.4436, 0.08333, 0.4436, 0.08333, 0.5121, 0.08333, 0.5121, 0.1667, 0.4436, 0.1667, 0.4436, 0.4325, 0.5121, 0.4325, 0.5121, 0.5833, 0.4436, 0.5833, 0.4436, 0.5833, 0.5121, 0.5833, 0.5121, 0.6667, 0.4436, 0.6667, 0.1831, 0.4934, 0.342, 0.4655, 0.375, 0.5833, 0.125, 0.5833, 0.125, 0.5833, 0.375, 0.5833, 0.375, 0.6667, 0.125, 0.6667, 0.5686, 0.4325, 0.6548, 0.4622, 0.625, 0.5833, 0.5686, 0.5833, 0.5686, 0.5833, 0.625, 0.5833, 0.625, 0.6667, 0.5686, 0.6667, 0.5686, 0.08333, 0.625, 0.08333, 0.625, 0.1667, 0.5686, 0.1667, 0.5686, 0.9131, 0.375, 0.25, 0.375, 0.25, 0.5686, 0.9131, 0.5686, 0.9131, 0.375, 0.25, 0.375, 0.5, 0.375, 0.75, 0.3125, 0.75, 0.375, 0.5, 0.375, 0.5, 0.3125, 0.75, 0.5686, 0.08333, 0.375, 0.0, 0.375, 0.0, 0.5686, 0.08333, 0.375, 1.0, 0.375, 0.75, 0.625, 0.08333, 0.5686, 0.08333, 0.625, 0.08333, 0.375, 0.75, 0.375, 0.75, 0.625, 0.08333, 0.375, 0.25, 0.375, 0.0, 0.5686, 0.08333, 0.5612, 0.0009817, 0.375, 0.5, 0.375, 0.25, 0.5686, 0.9131, 0.628, 0.9101, 0.375, 0.75, 0.375, 0.5, 0.3125, 0.75, 0.375, 0.5, 0.6329, 0.7607, 0.625, 0.6667, 0.375, 0.75, 0.3428, 0.75, 0.625, 0.6667, 0.625, 0.5833, 0.375, 0.5899, 0.375, 0.75, 0.625, 0.5833, 0.6548, 0.4622, 0.375, 0.5, 0.375, 0.5899, 0.6548, 0.4622, 0.6304, 0.3069, 0.3428, 0.5, 0.375, 0.5, 0.6304, 0.3069, 0.625, 0.1667, 0.3125, 0.5, 0.3428, 0.5, 0.625, 0.1667, 0.625, 0.08333, 0.3125, 0.5899, 0.3125, 0.5, 0.375, 0.75, 0.375, 0.5, 0.3125, 0.75, 0.3125, 0.5899, 0.628, 0.9101, 0.6329, 0.7607, 0.3428, 0.75, 0.3125, 0.75, 0.4234, 0.1806, 0.625, 0.1806, 0.625, 0.2957, 0.4234, 0.2957, 0.4234, 0.375, 0.625, 0.375, 0.625, 0.4645, 0.4234, 0.4645, 0.4234, 0.6957, 0.625, 0.6957, 0.625, 0.75, 0.4234, 0.75, 0.4234, 0.875, 0.625, 0.875, 0.625, 1.0, 0.4234, 1.0, 0.25, 0.6957, 0.375, 0.6957, 0.375, 0.75, 0.25, 0.75, 0.75, 0.6957, 0.875, 0.6957, 0.875, 0.75, 0.75, 0.75, 0.25, 0.5694, 0.375, 0.5694, 0.375, 0.6414, 0.25, 0.6414, 0.4234, 0.5694, 0.625, 0.5694, 0.67, 0.635, 0.4234, 0.6414, 0.4234, 0.05432, 0.625, 0.05432, 0.6286, 0.1103, 0.4234, 0.1086, 0.4234, 0.4645, 0.625, 0.4645, 0.625, 0.5694, 0.4234, 0.5694, 0.25, 0.5, 0.3563, 0.4832, 0.375, 0.5694, 0.25, 0.5694, 0.4234, 0.1086, 0.6286, 0.1103, 0.625, 0.1806, 0.4234, 0.1806, 0.1707, 0.5, 0.25, 0.5, 0.25, 0.5694, 0.125, 0.5694, 0.125, 0.5694, 0.25, 0.5694, 0.25, 0.6414, 0.125, 0.6414, 0.625, 0.6957, 0.75, 0.6957, 0.75, 0.75, 0.625, 0.75, 0.125, 0.6957, 0.25, 0.6957, 0.25, 0.75, 0.125, 0.75, 0.4234, 0.75, 0.625, 0.75, 0.625, 0.875, 0.4234, 0.875, 0.4234, 0.2957, 0.625, 0.2957, 0.625, 0.375, 0.4234, 0.375, 0.625, 0.5694, 0.625, 0.5, 0.1036, 0.5002, 0.03828, 0.5923, 0.625, 0.5711, 0.625, 0.4724, 0.625, 0.7178, 0.625, 0.75, 0.625, 0.375, 0.625, 0.25, 0.625, 0.5275, 0.625, 0.5924, 0.6355, 0.1569, 0.6309, 0.126, 0.5625, 0.8399, 0.5625, 0.75, 0.625, 0.1806, 0.625, 0.1086, 0.5625, 0.9947, 0.5569, 0.9061, 0.7556, 0.5628, 0.6604, 0.5556, 0.375, 0.2822, 0.375, 0.3125, 0.75, 0.6414, 0.625, 0.6414, 0.4664, 0.3933, 0.5033, 0.4016, 0.6474, 0.6415, 0.5892, 0.5728, 0.125, 0.5899, 0.125, 0.75, 0.375, 0.2957, 0.4234, 0.2957, 0.4234, 0.375, 0.375, 0.375, 0.375, 0.75, 0.4234, 0.75, 0.4234, 0.875, 0.375, 0.875, 0.375, 0.1086, 0.4234, 0.1086, 0.4234, 0.1806, 0.375, 0.1806, 0.3563, 0.4832, 0.4234, 0.4645, 0.4234, 0.5694, 0.375, 0.5694, 0.375, 0.05432, 0.4234, 0.05432, 0.4234, 0.1086, 0.375, 0.1086, 0.375, 0.5694, 0.4234, 0.5694, 0.4234, 0.6414, 0.375, 0.6414, 0.375, 0.875, 0.4234, 0.875, 0.4234, 1.0, 0.375, 1.0, 0.375, 0.6957, 0.4234, 0.6957, 0.4234, 0.75, 0.375, 0.75, 0.375, 0.375, 0.4234, 0.375, 0.4234, 0.4645, 0.3563, 0.4832, 0.375, 0.1806, 0.4234, 0.1806, 0.4234, 0.2957, 0.375, 0.2957, 0.375, 0.6414, 0.4234, 0.6414, 0.4234, 0.6957, 0.375, 0.6957, 0.375, 0.0, 0.4234, 0.0, 0.4234, 0.05432, 0.375, 0.05432, 0.125, 0.6414, 0.25, 0.6414, 0.25, 0.6957, 0.125, 0.6957, 0.67, 0.635, 0.75, 0.6414, 0.75, 0.6957, 0.625, 0.6957, 0.4234, 0.0, 0.625, 0.0, 0.625, 0.05432, 0.4234, 0.05432, 0.75, 0.6414, 0.8451, 0.6414, 0.875, 0.6957, 0.75, 0.6957, 0.25, 0.6414, 0.375, 0.6414, 0.375, 0.6957, 0.25, 0.6957, 0.4234, 0.6414, 0.67, 0.635, 0.625, 0.6957, 0.4234, 0.6957, 0.5, 0.375, 0.5625, 0.375, 0.5629, 0.4371, 0.5, 0.4375, 0.5625, 0.375, 0.625, 0.375, 0.6276, 0.4349, 0.5629, 0.4371, 0.5629, 0.4371, 0.6276, 0.4349, 0.6458, 0.4792, 0.5642, 0.4983, 0.5, 0.4375, 0.5629, 0.4371, 0.5642, 0.4983, 0.5, 0.5, 0.5, 0.625, 0.5625, 0.625, 0.5629, 0.6879, 0.5, 0.6875, 0.5625, 0.625, 0.625, 0.625, 0.6267, 0.6892, 0.5629, 0.6879, 0.5629, 0.6879, 0.6267, 0.6892, 0.6458, 0.7708, 0.5642, 0.7517, 0.5, 0.6875, 0.5629, 0.6879, 0.5642, 0.7517, 0.5, 0.75, 0.25, 0.625, 0.3125, 0.625, 0.3121, 0.6879, 0.25, 0.6875, 0.3125, 0.625, 0.375, 0.625, 0.3733, 0.6892, 0.3121, 0.6879, 0.3121, 0.6879, 0.3733, 0.6892, 0.3542, 0.7708, 0.3099, 0.7526, 0.25, 0.6875, 0.3121, 0.6879, 0.3099, 0.7526, 0.25, 0.75, 0.625, 0.625, 0.6875, 0.625, 0.6879, 0.6879, 0.6267, 0.6892, 0.6875, 0.625, 0.75, 0.625, 0.75, 0.6875, 0.6879, 0.6879, 0.6879, 0.6879, 0.75, 0.6875, 0.75, 0.75, 0.6901, 0.7526, 0.6267, 0.6892, 0.6879, 0.6879, 0.6901, 0.7526, 0.6458, 0.7708, 0.6458, 0.4792, 0.6901, 0.4974, 0.6879, 0.5621, 0.6267, 0.5608, 0.6901, 0.4974, 0.75, 0.5, 0.75, 0.5625, 0.6879, 0.5621, 0.6879, 0.5621, 0.75, 0.5625, 0.75, 0.625, 0.6875, 0.625, 0.6267, 0.5608, 0.6879, 0.5621, 0.6875, 0.625, 0.625, 0.625, 0.3099, 0.4974, 0.3121, 0.5621, 0.4375, 0.08989, 0.4375, 0.0, 0.3099, 0.4974, 0.3542, 0.4792, 0.3733, 0.5608, 0.3121, 0.5621, 0.3121, 0.5621, 0.3733, 0.5608, 0.375, 0.625, 0.3125, 0.625, 0.375, 0.375, 0.3724, 0.4349, 0.875, 0.6875, 0.875, 0.625, 0.3542, 0.7708, 0.4358, 0.7517, 0.4371, 0.8129, 0.3724, 0.8151, 0.4358, 0.7517, 0.5, 0.75, 0.5, 0.8125, 0.4371, 0.8129, 0.4371, 0.8129, 0.5, 0.8125, 0.5, 0.875, 0.4375, 0.875, 0.3724, 0.8151, 0.4371, 0.8129, 0.4375, 0.875, 0.375, 0.875, 0.5, 0.75, 0.5642, 0.7517, 0.5629, 0.8129, 0.5, 0.8125, 0.5642, 0.7517, 0.6458, 0.7708, 0.6276, 0.8151, 0.5629, 0.8129, 0.5629, 0.8129, 0.6276, 0.8151, 0.625, 0.875, 0.5625, 0.875, 0.5, 0.8125, 0.5629, 0.8129, 0.5625, 0.875, 0.5, 0.875, 0.375, 0.625, 0.4375, 0.625, 0.4371, 0.6879, 0.3733, 0.6892, 0.4375, 0.625, 0.5, 0.625, 0.5, 0.6875, 0.4371, 0.6879, 0.4371, 0.6879, 0.5, 0.6875, 0.5, 0.75, 0.4358, 0.7517, 0.3733, 0.6892, 0.4371, 0.6879, 0.4358, 0.7517, 0.3542, 0.7708, 0.3542, 0.4792, 0.4358, 0.4983, 0.4371, 0.5621, 0.3733, 0.5608, 0.4358, 0.4983, 0.5, 0.5, 0.5, 0.5625, 0.4371, 0.5621, 0.4371, 0.5621, 0.5, 0.5625, 0.5, 0.625, 0.4375, 0.625, 0.3733, 0.5608, 0.4371, 0.5621, 0.4375, 0.625, 0.375, 0.625, 0.5, 0.5, 0.5642, 0.4983, 0.5629, 0.5621, 0.5, 0.5625, 0.5642, 0.4983, 0.6458, 0.4792, 0.6267, 0.5608, 0.5629, 0.5621, 0.5629, 0.5621, 0.6267, 0.5608, 0.625, 0.625, 0.5625, 0.625, 0.5, 0.5625, 0.5629, 0.5621, 0.5625, 0.625, 0.5, 0.625, 0.375, 0.375, 0.4375, 0.375, 0.4371, 0.4371, 0.3724, 0.4349, 0.4375, 0.375, 0.5, 0.375, 0.5, 0.4375, 0.4371, 0.4371, 0.4371, 0.4371, 0.5, 0.4375, 0.5, 0.5, 0.4358, 0.4983, 0.3724, 0.4349, 0.4371, 0.4371, 0.4358, 0.4983, 0.3542, 0.4792, 0.4375, 0.25, 0.4375, 0.08989, 0.4375, 0.08989, 0.4375, 0.25, 0.875, 0.6875, 0.875, 0.625, 0.875, 0.625, 0.875, 0.6875, 0.4375, 0.08989, 0.4375, 0.0, 0.4375, 0.0, 0.4375, 0.08989, 0.625, 0.375, 0.625, 0.3125, 0.625, 0.3125, 0.625, 0.375, 0.3125, 0.75, 0.375, 0.5, 0.375, 0.75, 0.375, 0.5, 0.5686, 0.9131, 0.375, 0.25, 0.375, 0.5, 0.375, 0.25, 0.625, 0.08333, 0.375, 0.75, 0.375, 1.0, 0.375, 0.75, 0.5686, 0.08333, 0.375, 0.0, 0.375, 0.25, 0.375, 0.0, 0.3428, 0.75, 0.3125, 0.75, 0.3125, 0.75, 0.3428, 0.75, 0.3125, 0.5, 0.3428, 0.5, 0.3428, 0.5, 0.3125, 0.5, 0.3125, 0.5899, 0.3125, 0.5, 0.3125, 0.5, 0.3125, 0.5899, 0.3428, 0.5, 0.375, 0.5, 0.375, 0.5, 0.3428, 0.5, 0.375, 0.75, 0.3428, 0.75, 0.3428, 0.75, 0.375, 0.75, 0.375, 0.5, 0.375, 0.5899, 0.375, 0.5899, 0.375, 0.5, 0.3125, 0.75, 0.3125, 0.5899, 0.3125, 0.5899, 0.3125, 0.75, 0.375, 0.5899, 0.375, 0.75, 0.375, 0.75, 0.375, 0.5899, 0.3428, 0.5, 0.375, 0.5, 0.375, 0.5, 0.3428, 0.5, 0.375, 0.5899, 0.375, 0.75, 0.375, 0.75, 0.375, 0.5899, 0.3125, 0.75, 0.3125, 0.5899, 0.3125, 0.5899, 0.3125, 0.75, 0.375, 0.5, 0.375, 0.5899, 0.375, 0.5899, 0.375, 0.5, 0.3125, 0.5899, 0.3125, 0.5, 0.3125, 0.5, 0.3125, 0.5899, 0.3125, 0.5, 0.3428, 0.5, 0.3428, 0.5, 0.3125, 0.5, 0.3428, 0.75, 0.3125, 0.75, 0.3125, 0.75, 0.3428, 0.75, 0.375, 0.75, 0.3428, 0.75, 0.3428, 0.75, 0.375, 0.75, 0.2469, 0.4695, 0.2797, 0.4621, 0.2812, 0.5899, 0.25, 0.5899, 0.75, 0.6875, 0.7812, 0.6875, 0.7812, 0.7178, 0.75, 0.7178, 0.4995, 0.2584, 0.5306, 0.2587, 0.5312, 0.2822, 0.5, 0.2822, 0.5, 0.2822, 0.5312, 0.2822, 0.5313, 0.3125, 0.5, 0.3125, 0.75, 0.625, 0.7812, 0.625, 0.7812, 0.6875, 0.75, 0.6875, 0.25, 0.5899, 0.2812, 0.5899, 0.2804, 0.8038, 0.2478, 0.7768, 0.75, 0.7178, 0.7812, 0.7178, 0.7812, 0.7408, 0.75, 0.7408, 0.5, 0.3125, 0.5313, 0.3125, 0.5312, 0.375, 0.5, 0.375])
me_cube.materials.append(mat_material)
me_cube.use_remesh_preserve_volume = False
me_cube.use_remesh_preserve_attributes = False
me_cube.use_mirror_vertex_groups = False
me_cube.update()
arm_armature = bpy.data.armatures.new('Armature')  # bones are not reproduced

# ---- objects
ob_armature = bpy.data.objects.new('Armature', arm_armature)
ob_body = bpy.data.objects.new('Body', me_cube)
ob_front = bpy.data.objects.new('Front', None)
ob_side = bpy.data.objects.new('Side', None)

# ---- transforms, parenting, visibility, modifiers, constraints
ob_armature.location = (0.0, 0.0, 0.0)
ob_armature.show_in_front = True
ob_armature.lineart.crease_threshold = 0.0
ob_body.location = (0.0, 0.0, 0.0)
ob_body.lock_rotations_4d = False
ob_body.empty_display_type = 'ARROWS'
ob_body.lineart.crease_threshold = 0.0
_m = ob_body.modifiers.new('Mirror', 'MIRROR')
_m.use_clip = True
ob_front.location = (0.0, 0.0, 0.0)
ob_front.rotation_euler = (1.571, -0.0, 0.0)
ob_front.scale = (3.52, 3.52, 3.52)
ob_front.empty_display_type = 'IMAGE'
ob_front.empty_display_size = 5.0
ob_front.use_empty_image_alpha = True
ob_front.color = (1.0, 1.0, 1.0, 0.6084)
ob_front.lineart.crease_threshold = 0.0
ob_side.location = (0.0, 0.0, 0.0)
ob_side.rotation_euler = (1.571, -6.283, 1.571)
ob_side.scale = (3.52, 3.52, 3.52)
ob_side.empty_display_type = 'IMAGE'
ob_side.empty_display_size = 5.0
ob_side.empty_image_depth = 'FRONT'
ob_side.use_empty_image_alpha = True
ob_side.color = (1.0, 1.0, 1.0, 0.2517)
ob_side.lineart.crease_threshold = 0.0

# ---- collection membership
scene.collection.objects.link(ob_armature)
col_collection.objects.link(ob_body)
col_reference.objects.link(ob_front)
col_reference.objects.link(ob_side)
def _layer_coll(name, lc=None):
    lc = lc or bpy.context.view_layer.layer_collection
    for c in lc.children:
        if c.name == name: return c
        r = _layer_coll(name, c)
        if r: return r
_layer_coll('Reference').exclude = True

# ---- scene / render settings (as saved in the file)
scene.frame_start = 1; scene.frame_end = 250; scene.frame_set(43)
scene.render.engine = 'BLENDER_EEVEE_NEXT'
scene.cycles.use_denoising = False
scene.cycles.samples = 128
scene.cycles.sampling_pattern = 'TABULATED_SOBOL'
scene.cycles.use_adaptive_sampling = False
scene.cycles.use_light_tree = False
scene.view_settings.view_transform = 'Filmic'
bpy.context.view_layer.update()

# ---- added for rendering (the .blend has no active camera and no usable light): camera, sun
cam_auto = bpy.data.cameras.new('AutoCamera')
cam_auto.lens = 50.0
cam_auto.sensor_width = 36.0
cam_auto.clip_end = 1000.0
ob_auto_camera = bpy.data.objects.new('AutoCamera', cam_auto)
scene.collection.objects.link(ob_auto_camera)
ob_auto_camera.location = (1.97304, -2.3755, 2.53924)
ob_auto_camera.rotation_euler = (1.09748, -7.21219e-08, 0.694738)
scene.camera = ob_auto_camera
light_auto_sun = bpy.data.lights.new('AutoSun', 'SUN')
light_auto_sun.energy = 3.0
light_auto_sun.angle = 0.0523599
ob_auto_sun = bpy.data.objects.new('AutoSun', light_auto_sun)
scene.collection.objects.link(ob_auto_sun)
ob_auto_sun.rotation_euler = (0.872665, 0.174533, 0.523599)
bpy.context.view_layer.update()
